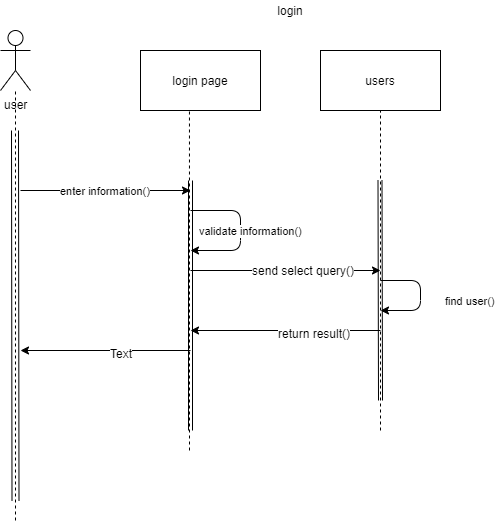

The diagram above was exported from draw.io. Its source (the exported page's mxGraphModel, read from the mxfile embedded in the PNG):
<mxGraphModel dx="868" dy="482" grid="1" gridSize="10" guides="1" tooltips="1" connect="1" arrows="1" fold="1" page="1" pageScale="1" pageWidth="850" pageHeight="1100" math="0" shadow="0">
  <root>
    <mxCell id="0" />
    <mxCell id="1" parent="0" />
    <mxCell id="DvIAKMcoWiGCEIp_HsKc-1" value="user" style="shape=umlActor;verticalLabelPosition=bottom;labelBackgroundColor=#ffffff;verticalAlign=top;html=1;outlineConnect=0;" parent="1" vertex="1">
      <mxGeometry x="150" y="50" width="30" height="60" as="geometry" />
    </mxCell>
    <mxCell id="DvIAKMcoWiGCEIp_HsKc-2" value="login" style="text;html=1;strokeColor=none;fillColor=none;align=center;verticalAlign=middle;whiteSpace=wrap;rounded=0;" parent="1" vertex="1">
      <mxGeometry x="420" y="20" width="40" height="20" as="geometry" />
    </mxCell>
    <mxCell id="DvIAKMcoWiGCEIp_HsKc-3" value="login page" style="rounded=0;whiteSpace=wrap;html=1;" parent="1" vertex="1">
      <mxGeometry x="290" y="70" width="120" height="60" as="geometry" />
    </mxCell>
    <mxCell id="DvIAKMcoWiGCEIp_HsKc-4" value="" style="endArrow=none;dashed=1;html=1;" parent="1" target="DvIAKMcoWiGCEIp_HsKc-1" edge="1">
      <mxGeometry width="50" height="50" relative="1" as="geometry">
        <mxPoint x="165" y="540" as="sourcePoint" />
        <mxPoint x="200" y="210" as="targetPoint" />
      </mxGeometry>
    </mxCell>
    <mxCell id="DvIAKMcoWiGCEIp_HsKc-5" value="" style="shape=link;html=1;width=7;" parent="1" edge="1">
      <mxGeometry width="50" height="50" relative="1" as="geometry">
        <mxPoint x="165" y="520" as="sourcePoint" />
        <mxPoint x="164.5" y="150" as="targetPoint" />
      </mxGeometry>
    </mxCell>
    <mxCell id="DvIAKMcoWiGCEIp_HsKc-6" value="" style="endArrow=none;dashed=1;html=1;entryX=0.408;entryY=1.017;entryDx=0;entryDy=0;entryPerimeter=0;" parent="1" target="DvIAKMcoWiGCEIp_HsKc-3" edge="1">
      <mxGeometry width="50" height="50" relative="1" as="geometry">
        <mxPoint x="339" y="470" as="sourcePoint" />
        <mxPoint x="340" y="153" as="targetPoint" />
      </mxGeometry>
    </mxCell>
    <mxCell id="DvIAKMcoWiGCEIp_HsKc-7" value="" style="shape=link;html=1;" parent="1" edge="1">
      <mxGeometry width="50" height="50" relative="1" as="geometry">
        <mxPoint x="340" y="450" as="sourcePoint" />
        <mxPoint x="340" y="200" as="targetPoint" />
      </mxGeometry>
    </mxCell>
    <mxCell id="DvIAKMcoWiGCEIp_HsKc-8" value="users" style="rounded=0;whiteSpace=wrap;html=1;" parent="1" vertex="1">
      <mxGeometry x="470" y="70" width="120" height="60" as="geometry" />
    </mxCell>
    <mxCell id="DvIAKMcoWiGCEIp_HsKc-9" value="" style="endArrow=none;dashed=1;html=1;entryX=0.5;entryY=1;entryDx=0;entryDy=0;" parent="1" target="DvIAKMcoWiGCEIp_HsKc-8" edge="1">
      <mxGeometry width="50" height="50" relative="1" as="geometry">
        <mxPoint x="530" y="450" as="sourcePoint" />
        <mxPoint x="600" y="240" as="targetPoint" />
      </mxGeometry>
    </mxCell>
    <mxCell id="DvIAKMcoWiGCEIp_HsKc-10" value="" style="shape=link;html=1;" parent="1" edge="1">
      <mxGeometry width="50" height="50" relative="1" as="geometry">
        <mxPoint x="530" y="420" as="sourcePoint" />
        <mxPoint x="529.5" y="200" as="targetPoint" />
      </mxGeometry>
    </mxCell>
    <mxCell id="DvIAKMcoWiGCEIp_HsKc-11" value="validate information()" style="endArrow=classic;html=1;" parent="1" edge="1">
      <mxGeometry y="10" width="50" height="50" relative="1" as="geometry">
        <mxPoint x="340" y="230" as="sourcePoint" />
        <mxPoint x="340" y="270" as="targetPoint" />
        <Array as="points">
          <mxPoint x="390" y="230" />
          <mxPoint x="390" y="270" />
        </Array>
        <mxPoint as="offset" />
      </mxGeometry>
    </mxCell>
    <mxCell id="DvIAKMcoWiGCEIp_HsKc-14" value="enter information()" style="endArrow=classic;html=1;" parent="1" edge="1">
      <mxGeometry width="50" height="50" relative="1" as="geometry">
        <mxPoint x="170" y="210" as="sourcePoint" />
        <mxPoint x="340" y="210" as="targetPoint" />
      </mxGeometry>
    </mxCell>
    <mxCell id="DvIAKMcoWiGCEIp_HsKc-22" value="find user()" style="endArrow=classic;html=1;" parent="1" edge="1">
      <mxGeometry x="0.2727" y="-51" width="50" height="50" relative="1" as="geometry">
        <mxPoint x="530" y="300" as="sourcePoint" />
        <mxPoint x="530" y="330" as="targetPoint" />
        <Array as="points">
          <mxPoint x="570" y="300" />
          <mxPoint x="570" y="330" />
        </Array>
        <mxPoint x="50" y="41" as="offset" />
      </mxGeometry>
    </mxCell>
    <mxCell id="p-VIdMYYKO5x1c2kkk8V-23" value="" style="endArrow=classic;html=1;" edge="1" parent="1">
      <mxGeometry width="50" height="50" relative="1" as="geometry">
        <mxPoint x="340" y="290" as="sourcePoint" />
        <mxPoint x="530" y="290" as="targetPoint" />
      </mxGeometry>
    </mxCell>
    <mxCell id="p-VIdMYYKO5x1c2kkk8V-24" value="send select query()" style="text;html=1;align=center;verticalAlign=middle;resizable=0;points=[];;labelBackgroundColor=#ffffff;" vertex="1" connectable="0" parent="p-VIdMYYKO5x1c2kkk8V-23">
      <mxGeometry x="0.1789" y="1" relative="1" as="geometry">
        <mxPoint as="offset" />
      </mxGeometry>
    </mxCell>
    <mxCell id="p-VIdMYYKO5x1c2kkk8V-25" value="" style="endArrow=classic;html=1;" edge="1" parent="1">
      <mxGeometry width="50" height="50" relative="1" as="geometry">
        <mxPoint x="530" y="350" as="sourcePoint" />
        <mxPoint x="340" y="350" as="targetPoint" />
      </mxGeometry>
    </mxCell>
    <mxCell id="p-VIdMYYKO5x1c2kkk8V-26" value="return result()" style="text;html=1;align=center;verticalAlign=middle;resizable=0;points=[];;labelBackgroundColor=#ffffff;" vertex="1" connectable="0" parent="p-VIdMYYKO5x1c2kkk8V-25">
      <mxGeometry x="-0.2947" y="2" relative="1" as="geometry">
        <mxPoint as="offset" />
      </mxGeometry>
    </mxCell>
    <mxCell id="p-VIdMYYKO5x1c2kkk8V-27" value="" style="endArrow=classic;html=1;" edge="1" parent="1">
      <mxGeometry width="50" height="50" relative="1" as="geometry">
        <mxPoint x="340" y="370" as="sourcePoint" />
        <mxPoint x="170" y="370" as="targetPoint" />
      </mxGeometry>
    </mxCell>
    <mxCell id="p-VIdMYYKO5x1c2kkk8V-28" value="Text" style="text;html=1;align=center;verticalAlign=middle;resizable=0;points=[];;labelBackgroundColor=#ffffff;" vertex="1" connectable="0" parent="p-VIdMYYKO5x1c2kkk8V-27">
      <mxGeometry x="-0.1765" y="2" relative="1" as="geometry">
        <mxPoint as="offset" />
      </mxGeometry>
    </mxCell>
  </root>
</mxGraphModel>